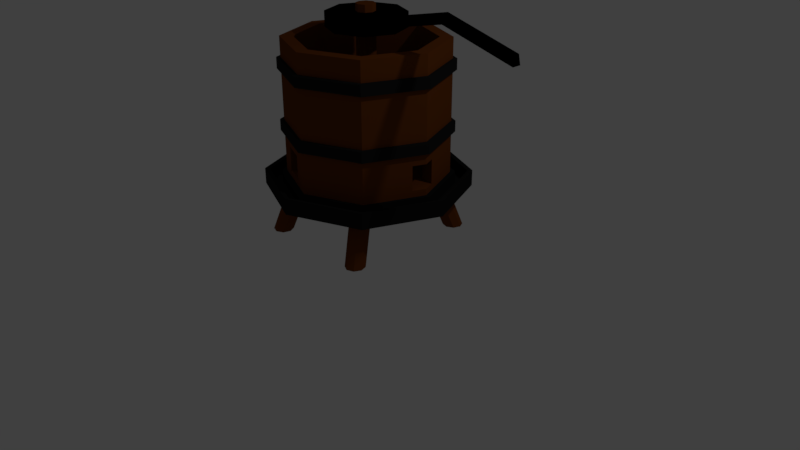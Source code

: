 # Source: pressoir_vin.blend  (saved by Blender 2.78.0; exported with 4.5.12 LTS)
import bpy
from mathutils import Matrix  # noqa: F401  (used for matrix-valued properties, if any)

bpy.ops.wm.read_factory_settings(use_empty=True)
scene = bpy.context.scene
scene.name = 'Scene'

# ---- collections
col_collection_1 = bpy.data.collections.new('Collection 1'); scene.collection.children.link(col_collection_1)

# ---- materials (node trees are filled in below, after node groups)
mat_material_005 = bpy.data.materials.new('Material.005')
mat_material_005.alpha_threshold = 0.0
mat_material_005.roughness = 0.5
mat_material_004 = bpy.data.materials.new('Material.004')
mat_material_004.alpha_threshold = 0.0
mat_material_004.roughness = 0.5
mat_material_003 = bpy.data.materials.new('Material.003')
mat_material_003.alpha_threshold = 0.0
mat_material_003.roughness = 0.5
mat_material_002 = bpy.data.materials.new('Material.002')
mat_material_002.alpha_threshold = 0.0
mat_material_002.roughness = 0.5
mat_material_006 = bpy.data.materials.new('Material.006')
mat_material_006.alpha_threshold = 0.0
mat_material_006.roughness = 0.5

# ---- material node trees
mat_material_005.use_nodes = True; mat_material_005.node_tree.nodes.clear()
_N = mat_material_005.node_tree.nodes; _L = mat_material_005.node_tree.links
n0 = _N.new('ShaderNodeOutputMaterial'); n0.name = 'Material Output'; n0.location = (300, 300)
n1 = _N.new('ShaderNodeBsdfDiffuse'); n1.name = 'Diffuse BSDF'; n1.location = (10, 300)
n1.inputs[0].default_value = (0.0, 0.0, 0.0, 1.0)
_L.new(n1.outputs[0], n0.inputs[0])
n0.is_active_output = True
mat_material_004.use_nodes = True; mat_material_004.node_tree.nodes.clear()
_N = mat_material_004.node_tree.nodes; _L = mat_material_004.node_tree.links
n0 = _N.new('ShaderNodeOutputMaterial'); n0.name = 'Material Output'; n0.location = (300, 300)
n1 = _N.new('ShaderNodeBsdfDiffuse'); n1.name = 'Diffuse BSDF'; n1.location = (10, 300)
n1.inputs[0].default_value = (0.0, 0.0, 0.0, 1.0)
_L.new(n1.outputs[0], n0.inputs[0])
n0.is_active_output = True
mat_material_003.use_nodes = True; mat_material_003.node_tree.nodes.clear()
_N = mat_material_003.node_tree.nodes; _L = mat_material_003.node_tree.links
n0 = _N.new('ShaderNodeOutputMaterial'); n0.name = 'Material Output'; n0.location = (300, 300)
n1 = _N.new('ShaderNodeBsdfDiffuse'); n1.name = 'Diffuse BSDF'; n1.location = (10, 300)
n1.inputs[0].default_value = (0.01467, 0.01467, 0.01467, 1.0)
_L.new(n1.outputs[0], n0.inputs[0])
n0.is_active_output = True
mat_material_002.use_nodes = True; mat_material_002.node_tree.nodes.clear()
_N = mat_material_002.node_tree.nodes; _L = mat_material_002.node_tree.links
n0 = _N.new('ShaderNodeOutputMaterial'); n0.name = 'Material Output'; n0.location = (300, 300)
n1 = _N.new('ShaderNodeBsdfDiffuse'); n1.name = 'Diffuse BSDF'; n1.location = (10, 300)
n1.inputs[0].default_value = (0.1523, 0.04134, 0.00633, 1.0)
_L.new(n1.outputs[0], n0.inputs[0])
n0.is_active_output = True
mat_material_006.use_nodes = True; mat_material_006.node_tree.nodes.clear()
_N = mat_material_006.node_tree.nodes; _L = mat_material_006.node_tree.links
n0 = _N.new('ShaderNodeOutputMaterial'); n0.name = 'Material Output'; n0.location = (300, 300)
n1 = _N.new('ShaderNodeBsdfDiffuse'); n1.name = 'Diffuse BSDF'; n1.location = (10, 300)
n1.inputs[0].default_value = (0.01109, 0.01109, 0.01109, 1.0)
_L.new(n1.outputs[0], n0.inputs[0])
n0.is_active_output = True

# ---- world
world_world = bpy.data.worlds.new('World'); scene.world = world_world
world_world.color = (0.05088, 0.05088, 0.05088)
world_world.use_sun_shadow = False
world_world.sun_shadow_jitter_overblur = 0.0
world_world.cycles.sampling_method = 'MANUAL'

# ---- cameras
cam_camera = bpy.data.cameras.new('Camera')
cam_camera.clip_end = 100.0
cam_camera.lens = 35.0
cam_camera.sensor_width = 32.0
cam_camera.sensor_height = 18.0
cam_camera.ortho_scale = 7.314
cam_camera.dof.focus_distance = 0.0

# ---- lights
light_lamp = bpy.data.lights.new('Lamp', 'POINT')
light_lamp.transmission_factor = 0.0
light_lamp.cutoff_distance = 30.0
light_lamp.energy = 100.0
light_lamp.shadow_buffer_clip_start = 1.001
light_lamp.shadow_soft_size = 0.1
light_lamp.shadow_maximum_resolution = 0.006
light_lamp.use_absolute_resolution = True

# ---- meshes
me_cube_002 = bpy.data.meshes.new('Cube.002')
me_cube_002.from_pydata([(-1.0, -1.0, -1.0), (-1.0, -1.0, 1.0), (-1.0, 1.0, -1.0), (-1.0, 1.0, 1.0), (1.0, -1.0, -1.0), (1.0, -1.0, 1.0), (1.0, 1.0, -1.0), (1.0, 1.0, 1.0), (-1.0, -1.0, 1.0), (-1.0, 1.0, 1.0), (1.0, 1.0, 1.0), (1.0, -1.0, 1.0), (-1.0, -1.0, 1.0), (-1.0, 1.0, 1.0), (1.0, 1.0, 1.0), (1.0, -1.0, 1.0), (-1.0, -1.0, 1.0), (-1.0, 1.0, 1.0), (1.0, 1.0, 1.0), (1.0, -1.0, 1.0), (6.979, -1.0, 2.782), (6.979, 1.0, 2.782), (8.979, 1.0, 2.782), (8.979, -1.0, 2.782)], [], [(0, 1, 3, 2), (2, 3, 7, 6), (6, 7, 5, 4), (4, 5, 1, 0), (2, 6, 4, 0), (7, 3, 9, 10), (11, 10, 14, 15), (5, 7, 10, 11), (3, 1, 8, 9), (1, 5, 11, 8), (13, 12, 16, 17), (9, 8, 12, 13), (8, 11, 15, 12), (10, 9, 13, 14), (16, 19, 23, 20), (12, 15, 19, 16), (14, 13, 17, 18), (15, 14, 18, 19), (22, 21, 20, 23), (18, 17, 21, 22), (19, 18, 22, 23), (17, 16, 20, 21)])
me_cube_002.materials.append(mat_material_005)
me_cube_002.use_remesh_preserve_volume = False
me_cube_002.use_remesh_preserve_attributes = False
me_cube_002.use_mirror_vertex_groups = False
me_cube_002.update()
me_cylinder_007 = bpy.data.meshes.new('Cylinder.007')
me_cylinder_007.from_pydata([(0.0, 1.0, -1.0), (0.0, 1.0, 1.0), (0.7071, 0.7071, -1.0), (0.7071, 0.7071, 1.0), (1.0, -4.371e-08, -1.0), (1.0, -4.371e-08, 1.0), (0.7071, -0.7071, -1.0), (0.7071, -0.7071, 1.0), (-8.742e-08, -1.0, -1.0), (-8.742e-08, -1.0, 1.0), (-0.7071, -0.7071, -1.0), (-0.7071, -0.7071, 1.0), (-1.0, 1.192e-08, -1.0), (-1.0, 1.192e-08, 1.0), (-0.7071, 0.7071, -1.0), (-0.7071, 0.7071, 1.0)], [], [(0, 1, 3, 2), (2, 3, 5, 4), (4, 5, 7, 6), (6, 7, 9, 8), (8, 9, 11, 10), (10, 11, 13, 12), (3, 1, 15, 13, 11, 9, 7, 5), (12, 13, 15, 14), (14, 15, 1, 0), (0, 2, 4, 6, 8, 10, 12, 14)])
me_cylinder_007.materials.append(mat_material_004)
me_cylinder_007.use_remesh_preserve_volume = False
me_cylinder_007.use_remesh_preserve_attributes = False
me_cylinder_007.use_mirror_vertex_groups = False
me_cylinder_007.update()
me_cylinder_006 = bpy.data.meshes.new('Cylinder.006')
me_cylinder_006.from_pydata([(0.0, 1.0, 0.7675), (1.0, -4.371e-08, 0.7675), (-0.7071, -0.7071, 0.7675), (0.7071, 0.7071, 0.7675), (-8.742e-08, -1.0, 0.7675), (-0.7071, 0.7071, 0.7675), (0.7071, -0.7071, 0.7675), (-1.0, 1.192e-08, 0.7675), (-1.0, 1.192e-08, 0.9046), (0.7071, -0.7071, 0.9046), (-0.7071, 0.7071, 0.9046), (-8.742e-08, -1.0, 0.9046), (0.7071, 0.7071, 0.9046), (-0.7071, -0.7071, 0.9046), (1.0, -4.371e-08, 0.9046), (0.0, 1.0, 0.9046)], [], [(11, 13, 2, 4), (8, 10, 5, 7), (12, 14, 1, 3), (9, 11, 4, 6), (13, 8, 7, 2), (10, 15, 0, 5), (15, 12, 3, 0), (14, 9, 6, 1)])
me_cylinder_006.materials.append(mat_material_003)
me_cylinder_006.use_remesh_preserve_volume = False
me_cylinder_006.use_remesh_preserve_attributes = False
me_cylinder_006.use_mirror_vertex_groups = False
me_cylinder_006.update()
me_cylinder_001 = bpy.data.meshes.new('Cylinder.001')
me_cylinder_001.from_pydata([(0.5402, 0.6937, -0.7796), (0.6285, 0.6601, -0.7737), (0.6766, 0.9384, -1.516), (0.5402, 0.6937, -0.7796), (0.7666, 0.9091, -1.513), (0.6285, 0.6601, -0.7737), (0.8094, 0.8248, -1.512), (0.6701, 0.5775, -0.7938), (0.7801, 0.7348, -1.511), (0.6407, 0.4943, -0.8281), (0.6958, 0.6918, -1.512), (0.5574, 0.4593, -0.8566), (0.6058, 0.7211, -1.514), (0.4692, 0.4929, -0.8625), (0.5629, 0.8055, -1.516), (0.4275, 0.5755, -0.8423), (0.5922, 0.8955, -1.517), (0.4569, 0.6587, -0.808), (0.6701, 0.5775, -0.7938), (0.6407, 0.4943, -0.8281), (0.5574, 0.4593, -0.8566), (0.4692, 0.4929, -0.8625), (0.4275, 0.5755, -0.8423), (0.4569, 0.6587, -0.808)], [], [(11, 9, 19, 20), (2, 3, 5, 4), (17, 15, 22, 23), (4, 5, 7, 6), (9, 7, 18, 19), (6, 7, 9, 8), (5, 3, 0, 1), (8, 9, 11, 10), (15, 13, 21, 22), (10, 11, 13, 12), (7, 5, 1, 18), (12, 13, 15, 14), (13, 11, 20, 21), (1, 0, 23, 22, 21, 20, 19, 18), (14, 15, 17, 16), (3, 17, 23, 0), (16, 17, 3, 2), (2, 4, 6, 8, 10, 12, 14, 16)])
me_cylinder_001.materials.append(mat_material_002)
me_cylinder_001.use_remesh_preserve_volume = False
me_cylinder_001.use_remesh_preserve_attributes = False
me_cylinder_001.use_mirror_vertex_groups = False
me_cylinder_001.update()
me_cylinder = bpy.data.meshes.new('Cylinder')
me_cylinder.from_pydata([(-0.1351, 0.7194, -0.6832), (0.0, 0.8434, 0.9046), (0.5963, 0.5963, 0.9046), (0.8434, -4.119e-08, 0.9046), (0.5963, -0.5963, 0.9046), (-8.742e-08, -1.0, -0.7629), (-7.479e-08, -0.8434, 0.9046), (-0.7071, -0.7071, -0.7629), (-0.5963, -0.5963, 0.9046), (-0.8434, 1.192e-08, 0.9046), (-0.5963, 0.5963, 0.9046), (0.0, 1.0, 0.9046), (1.0, -4.371e-08, 0.9046), (-0.7071, -0.7071, 0.9046), (0.0, 1.059, -0.7575), (0.7486, 0.7486, -0.7575), (1.059, -4.371e-08, -0.7575), (0.7486, -0.7486, -0.7575), (-9.217e-08, -1.059, -0.7575), (-0.7486, -0.7486, -0.7575), (-1.059, 1.192e-08, -0.7575), (-0.7486, 0.7486, -0.7575), (1.094e-08, 1.272, -0.7417), (0.8998, 0.8998, -0.7417), (1.272, -5.664e-08, -0.7417), (0.8582, -0.8582, -0.7471), (-9.27e-08, -1.214, -0.7471), (-0.8582, -0.8582, -0.7471), (-1.181, -0.1011, -0.7471), (-0.8998, 0.8998, -0.7417), (6.775e-09, 1.272, -0.9391), (0.8998, 0.8998, -0.9391), (1.272, -5.664e-08, -0.9391), (0.8998, -0.8998, -0.9391), (-1.045e-07, -1.272, -0.9391), (-0.8998, -0.8998, -0.9391), (-0.8998, 0.8998, -0.9391), (0.0, 1.0, -0.7629), (0.7071, 0.7071, -0.7629), (1.0, -4.371e-08, -0.7629), (0.7071, -0.7071, -0.7629), (-1.0, 1.192e-08, -0.7629), (-0.7071, 0.7071, -0.7629), (1.284e-08, 1.214, -0.7471), (0.8582, 0.8582, -0.7471), (1.214, -5.473e-08, -0.7471), (0.8998, -0.8998, -0.7417), (-1.003e-07, -1.272, -0.7417), (-0.8998, -0.8998, -0.7417), (-1.187, 0.09024, -0.7471), (-0.8582, 0.8582, -0.7471), (1.059, -4.489e-08, -0.9106), (1.214, -5.591e-08, -0.9001), (0.7486, 0.7486, -0.9106), (0.8582, 0.8582, -0.9001), (-0.8582, 0.8582, -0.9001), (-0.7486, 0.7486, -0.9106), (-2.143e-09, 1.059, -0.9106), (1.069e-08, 1.214, -0.9001), (0.7486, -0.7486, -0.9106), (0.8582, -0.8582, -0.9001), (-9.432e-08, -1.059, -0.9106), (-9.485e-08, -1.214, -0.9001), (-0.7486, -0.7486, -0.9106), (-0.8582, -0.8582, -0.9001), (-1.059, 1.075e-08, -0.9106), (-1.181, -0.1011, -0.9001), (-1.216e-07, -0.8434, -0.4143), (-0.5963, -0.5963, -0.4137), (-0.5963, 0.5963, -0.4137), (0.08311, 0.08311, 1.284), (-3.514e-08, 0.1175, 1.284), (0.1175, -6.064e-09, 1.284), (0.08311, -0.08311, 1.284), (-5.14e-08, -0.1175, 1.284), (-0.08311, -0.08311, 1.284), (-0.1175, 2.363e-08, 1.284), (-0.08311, 0.08311, 1.284), (-1.223, -0.1192, -0.9391), (-1.223, 0.1192, -0.9391), (-1.223, 0.1192, -0.7417), (-1.223, -0.1192, -0.7417), (-1.187, 0.09024, -0.9001), (0.8434, -4.119e-08, -0.6832), (0.5963, 0.5963, -0.6832), (-0.5963, -0.5963, -0.6832), (-1.216e-07, -0.8434, -0.6832), (0.08311, 0.08311, -0.6832), (-3.514e-08, 0.1175, -0.6832), (0.1175, -6.064e-09, -0.6832), (0.08311, -0.08311, -0.6832), (-5.14e-08, -0.1175, -0.6832), (-0.08311, -0.08311, -0.6832), (-0.1175, 2.363e-08, -0.6832), (-0.08311, 0.08311, -0.6832), (-0.5963, 0.5963, -0.6832), (-4.685e-08, 0.8434, -0.6832), (0.5963, -0.5963, -0.6832), (-0.8434, 1.192e-08, -0.6832), (-0.4979, 0.7938, -0.377), (-0.4422, 0.6602, -0.377), (-0.4422, 0.6602, -0.4137), (-0.4979, 0.7938, -0.6832), (-0.4422, 0.6602, -0.6832), (-0.2149, 0.911, -0.6832), (-0.1593, 0.7774, -0.6832), (-0.2149, 0.911, -0.377), (-0.1593, 0.7774, -0.377), (-0.3837, 0.6844, -0.6832), (-0.1636, -0.7756, -0.3767), (-0.1636, -0.7756, -0.4141), (-0.2191, -0.9092, -0.3767), (-0.2191, -0.9092, -0.4994), (-0.2191, -0.9092, -0.6829), (-0.1636, -0.7756, -0.6829), (-0.4465, -0.6584, -0.3767), (-0.502, -0.792, -0.3767), (-0.502, -0.792, -0.6829), (-0.4465, -0.6584, -0.6829), (-0.4465, -0.6584, -0.4139), (1.0, -4.371e-08, -0.6829), (0.9349, -0.1571, -0.6829), (0.7784, -0.1569, -0.6829), (0.7784, -0.1569, -0.3767), (0.9349, -0.1571, -0.3767), (0.9382, 0.1492, -0.3767), (0.7815, 0.1494, -0.3767), (0.8434, -4.119e-08, -0.3767), (0.9382, 0.1492, -0.6829), (0.7815, 0.1494, -0.6829), (0.8434, -4.119e-08, -0.6829), (1.0, -4.371e-08, -0.3767), (0.7071, 0.7071, 0.9046), (-8.742e-08, -1.0, 0.9046), (-0.7071, 0.7071, 0.9046), (0.7071, -0.7071, 0.9046), (-1.0, 1.192e-08, 0.9046)], [(0, 105)], [(37, 11, 132, 38), (38, 132, 12, 131, 125, 128, 120, 39), (39, 120, 121, 124, 131, 12, 135, 40), (40, 135, 133, 5), (5, 112, 113, 117, 7), (7, 13, 136, 41), (68, 85, 98, 9, 8), (41, 136, 134, 42), (1, 2, 132, 11), (2, 3, 12, 132), (3, 4, 135, 12), (4, 6, 133, 135), (6, 8, 13, 133), (8, 9, 136, 13), (9, 10, 134, 136), (10, 1, 11, 134), (8, 6, 67, 110, 109, 115, 119, 68), (105, 96, 1, 10, 69, 101, 100, 107), (9, 98, 95, 69, 10), (4, 97, 86, 67, 6), (123, 122, 130, 83, 97, 4, 3, 127), (1, 96, 84, 2), (16, 17, 59, 51), (45, 44, 54, 52), (15, 16, 51, 53), (44, 43, 58, 54), (46, 47, 34, 33), (23, 24, 32, 31), (47, 48, 35, 34), (29, 22, 30, 36), (22, 23, 31, 30), (24, 46, 33, 32), (43, 50, 55, 58), (14, 15, 53, 57), (21, 14, 57, 56), (27, 28, 81, 48), (50, 49, 82, 55), (80, 29, 36, 79), (15, 14, 37, 38), (16, 15, 38, 39), (17, 16, 39, 40), (18, 17, 40, 5), (19, 18, 5, 7), (20, 19, 7, 41), (21, 20, 41, 42), (14, 21, 42, 37), (43, 44, 23, 22), (44, 45, 24, 23), (45, 25, 46, 24), (25, 26, 47, 46), (26, 27, 48, 47), (49, 50, 29, 80), (50, 43, 22, 29), (51, 59, 60, 52), (53, 51, 52, 54), (57, 53, 54, 58), (56, 57, 58, 55), (59, 61, 62, 60), (61, 63, 64, 62), (63, 65, 66, 64), (65, 56, 55, 82), (25, 45, 52, 60), (17, 18, 61, 59), (26, 25, 60, 62), (18, 19, 63, 61), (27, 26, 62, 64), (19, 20, 65, 63), (28, 27, 64, 66), (20, 21, 56, 65), (75, 92, 91, 74), (74, 91, 90, 73), (89, 72, 73, 90), (87, 70, 72, 89), (130, 129, 126, 127, 3, 2, 84, 83), (68, 119, 118, 114, 110, 67, 86, 85), (70, 71, 77, 76, 75, 74, 73, 72), (94, 77, 71, 88), (76, 93, 92, 75), (94, 93, 76, 77), (82, 66, 65), (48, 81, 78, 35), (82, 49, 80, 79), (28, 66, 78, 81), (78, 66, 82, 79), (88, 87, 84, 96), (87, 89, 83, 84), (89, 90, 97, 83), (90, 91, 86, 97), (91, 92, 85, 86), (92, 93, 98, 85), (93, 94, 95, 98), (105, 103, 101, 69, 95, 108), (104, 37, 42), (107, 106, 104, 105), (99, 106, 107, 100), (102, 99, 100, 101, 103), (94, 88, 96, 105, 104, 102, 103, 108, 95), (134, 11, 37, 104, 106, 99, 102, 42), (102, 104, 42), (114, 113, 112, 111, 109, 110), (118, 117, 113, 114), (117, 118, 119, 115, 116), (116, 115, 109, 111), (7, 117, 116, 111, 112, 5, 133, 13), (124, 123, 127, 126, 125, 131), (121, 122, 123, 124), (129, 128, 125, 126), (128, 129, 130, 122, 121, 120), (30, 31, 79), (79, 31, 32), (32, 78, 79), (79, 36, 30), (88, 71, 70, 87), (34, 78, 33), (35, 78, 34), (32, 33, 78)])
me_cylinder.polygons.foreach_set('material_index', [0, 0, 0, 0, 0, 0, 0, 0, 0, 0, 0, 0, 0, 0, 0, 0, 0, 0, 0, 0, 0, 0, 1, 1, 1, 1, 1, 1, 1, 1, 1, 1, 1, 1, 1, 1, 1, 1, 1, 1, 1, 1, 1, 1, 1, 1, 1, 1, 1, 1, 1, 1, 1, 1, 1, 1, 1, 1, 1, 1, 1, 1, 1, 1, 1, 1, 1, 1, 1, 0, 0, 0, 0, 0, 0, 0, 0, 0, 0, 1, 1, 1, 1, 1, 0, 0, 0, 0, 0, 0, 0, 0, 0, 0, 0, 0, 0, 0, 0, 0, 0, 0, 0, 0, 0, 0, 0, 0, 1, 1, 1, 1, 0, 1, 1, 1])
me_cylinder.materials.append(mat_material_002)
me_cylinder.materials.append(mat_material_006)
me_cylinder.use_remesh_preserve_volume = False
me_cylinder.use_remesh_preserve_attributes = False
me_cylinder.use_mirror_vertex_groups = False
me_cylinder.update()

# ---- objects
ob_cube = bpy.data.objects.new('Cube', me_cube_002)
ob_cylinder_003 = bpy.data.objects.new('Cylinder.003', me_cylinder_007)
ob_cylinder_002 = bpy.data.objects.new('Cylinder.002', me_cylinder_006)
ob_cylinder_001 = bpy.data.objects.new('Cylinder.001', me_cylinder_001)
ob_cylinder = bpy.data.objects.new('Cylinder', me_cylinder)
ob_lamp = bpy.data.objects.new('Lamp', light_lamp)
ob_camera = bpy.data.objects.new('Camera', cam_camera)

# ---- transforms, parenting, visibility, modifiers, constraints
ob_cube.location = (0.766, -0.002506, 3.134)
ob_cube.rotation_euler = (4.999e-07, 1.357, 6.198e-07)
ob_cube.scale = (0.05576, 0.05576, 0.4988)
ob_cube.lineart.crease_threshold = 0.0
ob_cylinder_003.location = (0.004673, 0.0166, 3.02)
ob_cylinder_003.scale = (0.4788, 0.4788, 0.09149)
ob_cylinder_003.lineart.crease_threshold = 0.0
ob_cylinder_002.location = (0.0, 0.01158, 0.9092)
ob_cylinder_002.rotation_euler = (0.0, -0.0, 0.002928)
ob_cylinder_002.lineart.crease_threshold = 0.0
_m = ob_cylinder_002.modifiers.new('Array', 'ARRAY')
_m.constant_offset_displace = (0.0, 0.0, 0.0)
_m.relative_offset_displace = (0.0, 0.0, 5.53)
_m = ob_cylinder_002.modifiers.new('Solidify', 'SOLIDIFY')
_m.thickness = 0.0492
_m.offset = 1.0
_m.nonmanifold_thickness_mode = 'FIXED'
_m.nonmanifold_merge_threshold = 0.0003
ob_cylinder_001.location = (0.0, 0.0, 1.917)
ob_cylinder_001.lineart.crease_threshold = 0.0
_m = ob_cylinder_001.modifiers.new('Mirror', 'MIRROR')
_m.use_axis = (True, True, False)
ob_cylinder.location = (0.0, 0.01158, 1.917)
ob_cylinder.rotation_euler = (0.0, -0.0, 0.002928)
ob_cylinder.lineart.crease_threshold = 0.0
ob_lamp.location = (4.076, 1.005, 5.904)
ob_lamp.rotation_euler = (0.6503, 0.05522, 1.866)
ob_lamp.lock_rotations_4d = False
ob_lamp.empty_display_type = 'ARROWS'
ob_lamp.color = (0.0, 0.0, 0.0, 0.0)
ob_lamp.lineart.crease_threshold = 0.0
ob_camera.location = (7.481, -6.508, 5.344)
ob_camera.rotation_euler = (1.109, 0.0, 0.8149)
ob_camera.lock_rotations_4d = False
ob_camera.empty_display_type = 'ARROWS'
ob_camera.color = (0.0, 0.0, 0.0, 0.0)
ob_camera.display_type = 'WIRE'
ob_camera.lineart.crease_threshold = 0.0

# ---- collection membership
col_collection_1.objects.link(ob_cube)
col_collection_1.objects.link(ob_cylinder_003)
col_collection_1.objects.link(ob_cylinder_002)
col_collection_1.objects.link(ob_cylinder_001)
col_collection_1.objects.link(ob_cylinder)
col_collection_1.objects.link(ob_lamp)
col_collection_1.objects.link(ob_camera)

# ---- scene / render settings (as saved in the file)
scene.camera = ob_camera
scene.frame_start = 1; scene.frame_end = 250; scene.frame_set(1)
scene.render.engine = 'CYCLES'
scene.render.resolution_percentage = 50
scene.render.dither_intensity = 0.0
scene.cycles.use_denoising = False
scene.cycles.samples = 128
scene.cycles.sampling_pattern = 'TABULATED_SOBOL'
scene.cycles.light_sampling_threshold = 0.0
scene.cycles.use_adaptive_sampling = False
scene.cycles.use_light_tree = False
scene.cycles.blur_glossy = 0.0
scene.cycles.sample_clamp_indirect = 0.0
scene.view_settings.view_transform = 'Standard'
bpy.context.view_layer.update()
